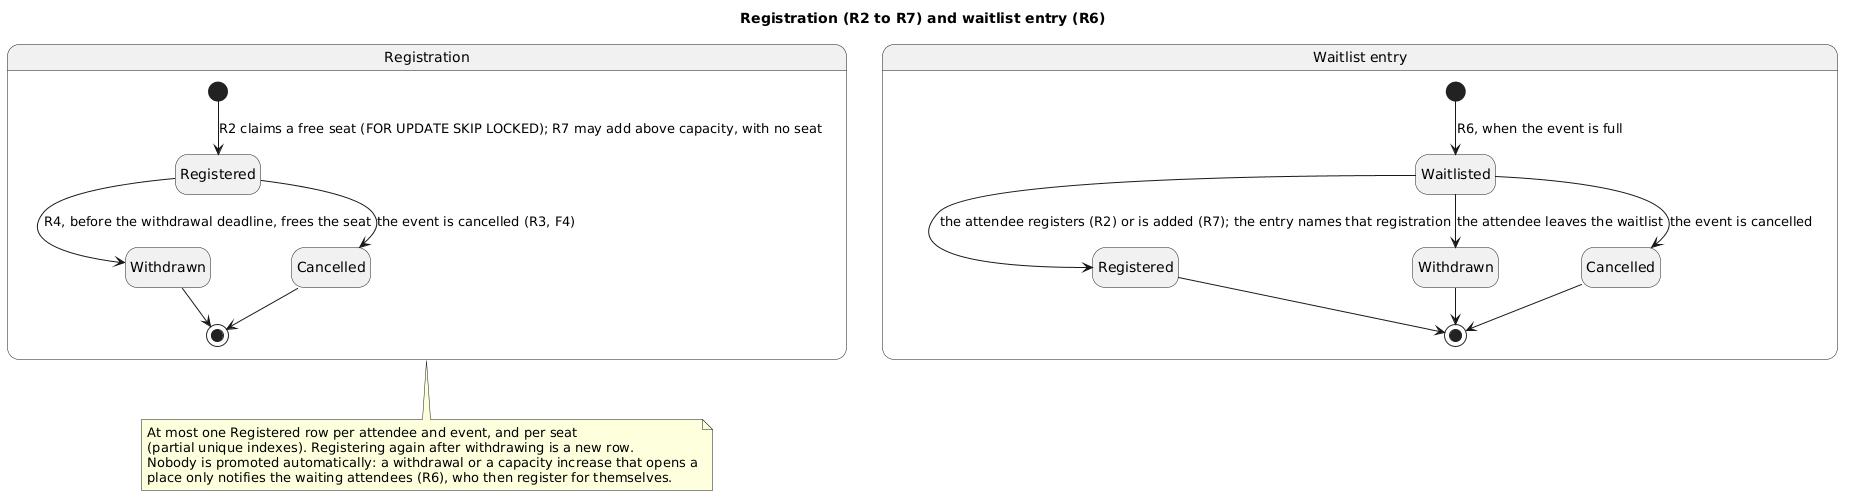

The diagram above was rendered by PlantUML. Its source (embedded in the PNG):
@startuml registration-states
title Registration (R2 to R7) and waitlist entry (R6)
' Hand-written from the registration service: src/service/*, src/domain/registrationRules.ts and waitlistRules.ts;
' statuses in backend/packages/contracts/src/registrationEvents.ts. A seat is a row (ADR-0005).
hide empty description
skinparam shadowing false

state "Registration" as reg {
  state "Registered" as REGISTERED
  state "Withdrawn" as WITHDRAWN
  state "Cancelled" as CANCELLED
  [*] --> REGISTERED : R2 claims a free seat (FOR UPDATE SKIP LOCKED); R7 may add above capacity, with no seat
  REGISTERED --> WITHDRAWN : R4, before the withdrawal deadline, frees the seat
  REGISTERED --> CANCELLED : the event is cancelled (R3, F4)
  WITHDRAWN --> [*]
  CANCELLED --> [*]
}

state "Waitlist entry" as wait {
  state "Waitlisted" as WAITLISTED
  state "Registered" as PROMOTED
  state "Withdrawn" as LEFT
  state "Cancelled" as WCANCELLED
  [*] --> WAITLISTED : R6, when the event is full
  WAITLISTED --> PROMOTED : the attendee registers (R2) or is added (R7); the entry names that registration
  WAITLISTED --> LEFT : the attendee leaves the waitlist
  WAITLISTED --> WCANCELLED : the event is cancelled
  PROMOTED --> [*]
  LEFT --> [*]
  WCANCELLED --> [*]
}

note bottom of reg
  At most one Registered row per attendee and event, and per seat
  (partial unique indexes). Registering again after withdrawing is a new row.
  Nobody is promoted automatically: a withdrawal or a capacity increase that opens a
  place only notifies the waiting attendees (R6), who then register for themselves.
end note
@enduml